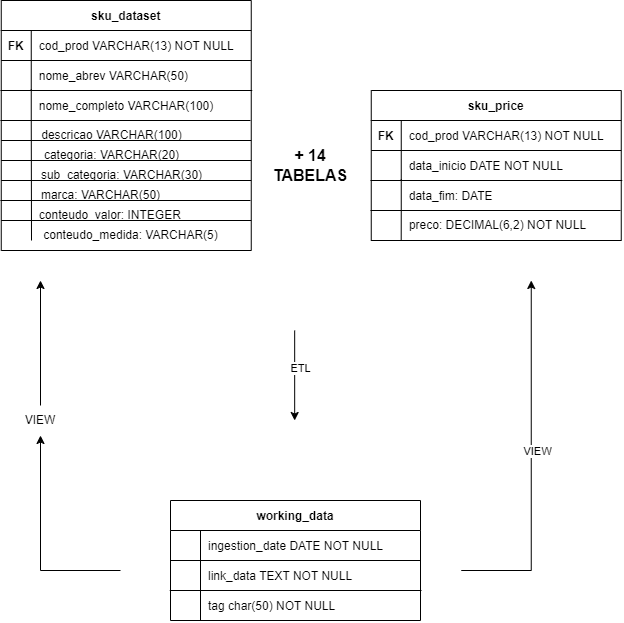

The diagram above was exported from draw.io. Its source (the exported page's mxGraphModel, read from the mxfile embedded in the PNG):
<mxGraphModel dx="1196" dy="747" grid="1" gridSize="10" guides="1" tooltips="1" connect="1" arrows="1" fold="1" page="1" pageScale="2" pageWidth="850" pageHeight="1100" math="0" shadow="0" extFonts="Permanent Marker^https://fonts.googleapis.com/css?family=Permanent+Marker">
  <root>
    <mxCell id="0" />
    <mxCell id="1" parent="0" />
    <mxCell id="C-vyLk0tnHw3VtMMgP7b-23" value="working_data" style="shape=table;startSize=30;container=1;collapsible=1;childLayout=tableLayout;fixedRows=1;rowLines=0;fontStyle=1;align=center;resizeLast=1;" parent="1" vertex="1">
      <mxGeometry x="840" y="650" width="250" height="120" as="geometry" />
    </mxCell>
    <mxCell id="C-vyLk0tnHw3VtMMgP7b-24" value="" style="shape=partialRectangle;collapsible=0;dropTarget=0;pointerEvents=0;fillColor=none;points=[[0,0.5],[1,0.5]];portConstraint=eastwest;top=0;left=0;right=0;bottom=1;" parent="C-vyLk0tnHw3VtMMgP7b-23" vertex="1">
      <mxGeometry y="30" width="250" height="30" as="geometry" />
    </mxCell>
    <mxCell id="C-vyLk0tnHw3VtMMgP7b-25" value="" style="shape=partialRectangle;overflow=hidden;connectable=0;fillColor=none;top=0;left=0;bottom=0;right=0;fontStyle=1;" parent="C-vyLk0tnHw3VtMMgP7b-24" vertex="1">
      <mxGeometry width="30" height="30" as="geometry">
        <mxRectangle width="30" height="30" as="alternateBounds" />
      </mxGeometry>
    </mxCell>
    <mxCell id="C-vyLk0tnHw3VtMMgP7b-26" value="ingestion_date DATE NOT NULL" style="shape=partialRectangle;overflow=hidden;connectable=0;fillColor=none;top=0;left=0;bottom=0;right=0;align=left;spacingLeft=6;fontStyle=0;" parent="C-vyLk0tnHw3VtMMgP7b-24" vertex="1">
      <mxGeometry x="30" width="220" height="30" as="geometry">
        <mxRectangle width="220" height="30" as="alternateBounds" />
      </mxGeometry>
    </mxCell>
    <mxCell id="C-vyLk0tnHw3VtMMgP7b-27" value="" style="shape=partialRectangle;collapsible=0;dropTarget=0;pointerEvents=0;fillColor=none;points=[[0,0.5],[1,0.5]];portConstraint=eastwest;top=0;left=0;right=0;bottom=0;" parent="C-vyLk0tnHw3VtMMgP7b-23" vertex="1">
      <mxGeometry y="60" width="250" height="30" as="geometry" />
    </mxCell>
    <mxCell id="C-vyLk0tnHw3VtMMgP7b-28" value="" style="shape=partialRectangle;overflow=hidden;connectable=0;fillColor=none;top=0;left=0;bottom=0;right=0;" parent="C-vyLk0tnHw3VtMMgP7b-27" vertex="1">
      <mxGeometry width="30" height="30" as="geometry">
        <mxRectangle width="30" height="30" as="alternateBounds" />
      </mxGeometry>
    </mxCell>
    <mxCell id="C-vyLk0tnHw3VtMMgP7b-29" value="link_data TEXT NOT NULL" style="shape=partialRectangle;overflow=hidden;connectable=0;fillColor=none;top=0;left=0;bottom=0;right=0;align=left;spacingLeft=6;" parent="C-vyLk0tnHw3VtMMgP7b-27" vertex="1">
      <mxGeometry x="30" width="220" height="30" as="geometry">
        <mxRectangle width="220" height="30" as="alternateBounds" />
      </mxGeometry>
    </mxCell>
    <mxCell id="267cbBOxFv2HLyQ_1c_1-8" value="" style="endArrow=none;html=1;rounded=0;exitX=-0.003;exitY=1;exitDx=0;exitDy=0;exitPerimeter=0;" parent="C-vyLk0tnHw3VtMMgP7b-23" source="C-vyLk0tnHw3VtMMgP7b-27" edge="1">
      <mxGeometry width="50" height="50" relative="1" as="geometry">
        <mxPoint x="-20" y="100" as="sourcePoint" />
        <mxPoint x="251" y="90" as="targetPoint" />
      </mxGeometry>
    </mxCell>
    <mxCell id="267cbBOxFv2HLyQ_1c_1-10" value="" style="endArrow=none;html=1;rounded=0;entryX=0.12;entryY=0.956;entryDx=0;entryDy=0;entryPerimeter=0;" parent="1" target="C-vyLk0tnHw3VtMMgP7b-27" edge="1">
      <mxGeometry width="50" height="50" relative="1" as="geometry">
        <mxPoint x="870" y="770" as="sourcePoint" />
        <mxPoint x="960" y="700" as="targetPoint" />
      </mxGeometry>
    </mxCell>
    <mxCell id="267cbBOxFv2HLyQ_1c_1-11" value="tag char(50) NOT NULL" style="shape=partialRectangle;overflow=hidden;connectable=0;fillColor=none;top=0;left=0;bottom=0;right=0;align=left;spacingLeft=6;" parent="1" vertex="1">
      <mxGeometry x="870" y="740" width="220" height="30" as="geometry">
        <mxRectangle width="220" height="30" as="alternateBounds" />
      </mxGeometry>
    </mxCell>
    <mxCell id="tYzJEakkMxbCdBgvdDp6-1" value="sku_dataset" style="shape=table;startSize=30;container=1;collapsible=1;childLayout=tableLayout;fixedRows=1;rowLines=0;fontStyle=1;align=center;resizeLast=1;" parent="1" vertex="1">
      <mxGeometry x="670.75" y="150" width="250" height="250" as="geometry" />
    </mxCell>
    <mxCell id="tYzJEakkMxbCdBgvdDp6-2" value="" style="shape=partialRectangle;collapsible=0;dropTarget=0;pointerEvents=0;fillColor=none;points=[[0,0.5],[1,0.5]];portConstraint=eastwest;top=0;left=0;right=0;bottom=1;" parent="tYzJEakkMxbCdBgvdDp6-1" vertex="1">
      <mxGeometry y="30" width="250" height="30" as="geometry" />
    </mxCell>
    <mxCell id="tYzJEakkMxbCdBgvdDp6-3" value="FK" style="shape=partialRectangle;overflow=hidden;connectable=0;fillColor=none;top=0;left=0;bottom=0;right=0;fontStyle=1;" parent="tYzJEakkMxbCdBgvdDp6-2" vertex="1">
      <mxGeometry width="30" height="30" as="geometry">
        <mxRectangle width="30" height="30" as="alternateBounds" />
      </mxGeometry>
    </mxCell>
    <mxCell id="tYzJEakkMxbCdBgvdDp6-4" value="cod_prod VARCHAR(13) NOT NULL" style="shape=partialRectangle;overflow=hidden;connectable=0;fillColor=none;top=0;left=0;bottom=0;right=0;align=left;spacingLeft=6;fontStyle=0;" parent="tYzJEakkMxbCdBgvdDp6-2" vertex="1">
      <mxGeometry x="30" width="220" height="30" as="geometry">
        <mxRectangle width="220" height="30" as="alternateBounds" />
      </mxGeometry>
    </mxCell>
    <mxCell id="tYzJEakkMxbCdBgvdDp6-5" value="" style="shape=partialRectangle;collapsible=0;dropTarget=0;pointerEvents=0;fillColor=none;points=[[0,0.5],[1,0.5]];portConstraint=eastwest;top=0;left=0;right=0;bottom=0;" parent="tYzJEakkMxbCdBgvdDp6-1" vertex="1">
      <mxGeometry y="60" width="250" height="30" as="geometry" />
    </mxCell>
    <mxCell id="tYzJEakkMxbCdBgvdDp6-6" value="" style="shape=partialRectangle;overflow=hidden;connectable=0;fillColor=none;top=0;left=0;bottom=0;right=0;" parent="tYzJEakkMxbCdBgvdDp6-5" vertex="1">
      <mxGeometry width="30" height="30" as="geometry">
        <mxRectangle width="30" height="30" as="alternateBounds" />
      </mxGeometry>
    </mxCell>
    <mxCell id="tYzJEakkMxbCdBgvdDp6-7" value="nome_abrev VARCHAR(50) " style="shape=partialRectangle;overflow=hidden;connectable=0;fillColor=none;top=0;left=0;bottom=0;right=0;align=left;spacingLeft=6;" parent="tYzJEakkMxbCdBgvdDp6-5" vertex="1">
      <mxGeometry x="30" width="220" height="30" as="geometry">
        <mxRectangle width="220" height="30" as="alternateBounds" />
      </mxGeometry>
    </mxCell>
    <mxCell id="tYzJEakkMxbCdBgvdDp6-8" value="" style="endArrow=none;html=1;rounded=0;exitX=-0.003;exitY=1;exitDx=0;exitDy=0;exitPerimeter=0;" parent="tYzJEakkMxbCdBgvdDp6-1" source="tYzJEakkMxbCdBgvdDp6-5" edge="1">
      <mxGeometry width="50" height="50" relative="1" as="geometry">
        <mxPoint x="-20" y="100" as="sourcePoint" />
        <mxPoint x="251" y="90" as="targetPoint" />
      </mxGeometry>
    </mxCell>
    <mxCell id="tYzJEakkMxbCdBgvdDp6-9" value="" style="endArrow=none;html=1;rounded=0;entryX=0.12;entryY=0.956;entryDx=0;entryDy=0;entryPerimeter=0;" parent="1" target="tYzJEakkMxbCdBgvdDp6-5" edge="1">
      <mxGeometry width="50" height="50" relative="1" as="geometry">
        <mxPoint x="700.75" y="270" as="sourcePoint" />
        <mxPoint x="790.75" y="200" as="targetPoint" />
      </mxGeometry>
    </mxCell>
    <mxCell id="tYzJEakkMxbCdBgvdDp6-10" value="nome_completo VARCHAR(100) " style="shape=partialRectangle;overflow=hidden;connectable=0;fillColor=none;top=0;left=0;bottom=0;right=0;align=left;spacingLeft=6;" parent="1" vertex="1">
      <mxGeometry x="700.75" y="240" width="220" height="30" as="geometry">
        <mxRectangle width="220" height="30" as="alternateBounds" />
      </mxGeometry>
    </mxCell>
    <mxCell id="tYzJEakkMxbCdBgvdDp6-11" value="" style="endArrow=classic;html=1;rounded=0;" parent="1" edge="1">
      <mxGeometry width="50" height="50" relative="1" as="geometry">
        <mxPoint x="964.17" y="480" as="sourcePoint" />
        <mxPoint x="964.17" y="570" as="targetPoint" />
      </mxGeometry>
    </mxCell>
    <mxCell id="VW51FvfzNRjgtPa6N-Hb-1" value="ETL" style="edgeLabel;html=1;align=center;verticalAlign=middle;resizable=0;points=[];" vertex="1" connectable="0" parent="tYzJEakkMxbCdBgvdDp6-11">
      <mxGeometry x="-0.2155" y="5" relative="1" as="geometry">
        <mxPoint y="1" as="offset" />
      </mxGeometry>
    </mxCell>
    <mxCell id="tYzJEakkMxbCdBgvdDp6-15" value="" style="endArrow=none;html=1;rounded=0;" parent="1" edge="1">
      <mxGeometry width="50" height="50" relative="1" as="geometry">
        <mxPoint x="670" y="270" as="sourcePoint" />
        <mxPoint x="920" y="270" as="targetPoint" />
      </mxGeometry>
    </mxCell>
    <mxCell id="tYzJEakkMxbCdBgvdDp6-16" value="" style="endArrow=none;html=1;rounded=0;" parent="1" edge="1">
      <mxGeometry width="50" height="50" relative="1" as="geometry">
        <mxPoint x="670.75" y="290" as="sourcePoint" />
        <mxPoint x="920.75" y="290" as="targetPoint" />
      </mxGeometry>
    </mxCell>
    <mxCell id="tYzJEakkMxbCdBgvdDp6-17" value="" style="endArrow=none;html=1;rounded=0;" parent="1" edge="1">
      <mxGeometry width="50" height="50" relative="1" as="geometry">
        <mxPoint x="670.75" y="310" as="sourcePoint" />
        <mxPoint x="920.75" y="310" as="targetPoint" />
      </mxGeometry>
    </mxCell>
    <mxCell id="tYzJEakkMxbCdBgvdDp6-18" value="" style="endArrow=none;html=1;rounded=0;" parent="1" edge="1">
      <mxGeometry width="50" height="50" relative="1" as="geometry">
        <mxPoint x="670.75" y="330" as="sourcePoint" />
        <mxPoint x="920.75" y="330" as="targetPoint" />
      </mxGeometry>
    </mxCell>
    <mxCell id="tYzJEakkMxbCdBgvdDp6-19" value="" style="endArrow=none;html=1;rounded=0;" parent="1" edge="1">
      <mxGeometry width="50" height="50" relative="1" as="geometry">
        <mxPoint x="670" y="350" as="sourcePoint" />
        <mxPoint x="920" y="350" as="targetPoint" />
      </mxGeometry>
    </mxCell>
    <mxCell id="tYzJEakkMxbCdBgvdDp6-20" value="" style="endArrow=none;html=1;rounded=0;" parent="1" edge="1">
      <mxGeometry width="50" height="50" relative="1" as="geometry">
        <mxPoint x="701" y="390" as="sourcePoint" />
        <mxPoint x="700.75" y="270" as="targetPoint" />
      </mxGeometry>
    </mxCell>
    <mxCell id="tYzJEakkMxbCdBgvdDp6-21" value="descricao VARCHAR(100)" style="text;html=1;align=center;verticalAlign=middle;resizable=0;points=[];autosize=1;strokeColor=none;fillColor=none;" parent="1" vertex="1">
      <mxGeometry x="700.75" y="270" width="160" height="30" as="geometry" />
    </mxCell>
    <mxCell id="tYzJEakkMxbCdBgvdDp6-24" value="&lt;div&gt;categoria: VARCHAR(20)&lt;/div&gt;" style="text;html=1;align=center;verticalAlign=middle;resizable=0;points=[];autosize=1;strokeColor=none;fillColor=none;" parent="1" vertex="1">
      <mxGeometry x="700.75" y="290" width="160" height="30" as="geometry" />
    </mxCell>
    <mxCell id="tYzJEakkMxbCdBgvdDp6-25" value="&lt;div&gt;sub_categoria: VARCHAR(30)&lt;/div&gt;" style="text;html=1;align=center;verticalAlign=middle;resizable=0;points=[];autosize=1;strokeColor=none;fillColor=none;" parent="1" vertex="1">
      <mxGeometry x="700.75" y="310" width="180" height="30" as="geometry" />
    </mxCell>
    <mxCell id="tYzJEakkMxbCdBgvdDp6-26" value="&lt;div&gt;marca: VARCHAR(50)&lt;/div&gt;" style="text;html=1;align=center;verticalAlign=middle;resizable=0;points=[];autosize=1;strokeColor=none;fillColor=none;" parent="1" vertex="1">
      <mxGeometry x="700" y="330" width="140" height="30" as="geometry" />
    </mxCell>
    <mxCell id="tYzJEakkMxbCdBgvdDp6-29" value="" style="endArrow=none;html=1;rounded=0;" parent="1" edge="1">
      <mxGeometry width="50" height="50" relative="1" as="geometry">
        <mxPoint x="670.75" y="370" as="sourcePoint" />
        <mxPoint x="920.75" y="370" as="targetPoint" />
      </mxGeometry>
    </mxCell>
    <mxCell id="tYzJEakkMxbCdBgvdDp6-30" value="&lt;div&gt;conteudo_valor: INTEGER&amp;nbsp;&lt;/div&gt;" style="text;html=1;align=center;verticalAlign=middle;resizable=0;points=[];autosize=1;strokeColor=none;fillColor=none;" parent="1" vertex="1">
      <mxGeometry x="695.75" y="350" width="170" height="30" as="geometry" />
    </mxCell>
    <mxCell id="tYzJEakkMxbCdBgvdDp6-31" value="&lt;div&gt;conteudo_medida: VARCHAR(5)&lt;/div&gt;" style="text;html=1;align=center;verticalAlign=middle;resizable=0;points=[];autosize=1;strokeColor=none;fillColor=none;" parent="1" vertex="1">
      <mxGeometry x="700" y="370" width="200" height="30" as="geometry" />
    </mxCell>
    <mxCell id="tYzJEakkMxbCdBgvdDp6-32" value="sku_price" style="shape=table;startSize=30;container=1;collapsible=1;childLayout=tableLayout;fixedRows=1;rowLines=0;fontStyle=1;align=center;resizeLast=1;" parent="1" vertex="1">
      <mxGeometry x="1040.75" y="240" width="250" height="150" as="geometry" />
    </mxCell>
    <mxCell id="tYzJEakkMxbCdBgvdDp6-33" value="" style="shape=partialRectangle;collapsible=0;dropTarget=0;pointerEvents=0;fillColor=none;points=[[0,0.5],[1,0.5]];portConstraint=eastwest;top=0;left=0;right=0;bottom=1;" parent="tYzJEakkMxbCdBgvdDp6-32" vertex="1">
      <mxGeometry y="30" width="250" height="30" as="geometry" />
    </mxCell>
    <mxCell id="tYzJEakkMxbCdBgvdDp6-34" value="FK" style="shape=partialRectangle;overflow=hidden;connectable=0;fillColor=none;top=0;left=0;bottom=0;right=0;fontStyle=1;" parent="tYzJEakkMxbCdBgvdDp6-33" vertex="1">
      <mxGeometry width="30" height="30" as="geometry">
        <mxRectangle width="30" height="30" as="alternateBounds" />
      </mxGeometry>
    </mxCell>
    <mxCell id="tYzJEakkMxbCdBgvdDp6-35" value="cod_prod VARCHAR(13) NOT NULL" style="shape=partialRectangle;overflow=hidden;connectable=0;fillColor=none;top=0;left=0;bottom=0;right=0;align=left;spacingLeft=6;fontStyle=0;" parent="tYzJEakkMxbCdBgvdDp6-33" vertex="1">
      <mxGeometry x="30" width="220" height="30" as="geometry">
        <mxRectangle width="220" height="30" as="alternateBounds" />
      </mxGeometry>
    </mxCell>
    <mxCell id="tYzJEakkMxbCdBgvdDp6-36" value="" style="shape=partialRectangle;collapsible=0;dropTarget=0;pointerEvents=0;fillColor=none;points=[[0,0.5],[1,0.5]];portConstraint=eastwest;top=0;left=0;right=0;bottom=0;" parent="tYzJEakkMxbCdBgvdDp6-32" vertex="1">
      <mxGeometry y="60" width="250" height="30" as="geometry" />
    </mxCell>
    <mxCell id="tYzJEakkMxbCdBgvdDp6-37" value="" style="shape=partialRectangle;overflow=hidden;connectable=0;fillColor=none;top=0;left=0;bottom=0;right=0;" parent="tYzJEakkMxbCdBgvdDp6-36" vertex="1">
      <mxGeometry width="30" height="30" as="geometry">
        <mxRectangle width="30" height="30" as="alternateBounds" />
      </mxGeometry>
    </mxCell>
    <mxCell id="tYzJEakkMxbCdBgvdDp6-38" value="data_inicio DATE NOT NULL" style="shape=partialRectangle;overflow=hidden;connectable=0;fillColor=none;top=0;left=0;bottom=0;right=0;align=left;spacingLeft=6;" parent="tYzJEakkMxbCdBgvdDp6-36" vertex="1">
      <mxGeometry x="30" width="220" height="30" as="geometry">
        <mxRectangle width="220" height="30" as="alternateBounds" />
      </mxGeometry>
    </mxCell>
    <mxCell id="tYzJEakkMxbCdBgvdDp6-39" value="" style="endArrow=none;html=1;rounded=0;exitX=-0.003;exitY=1;exitDx=0;exitDy=0;exitPerimeter=0;" parent="tYzJEakkMxbCdBgvdDp6-32" source="tYzJEakkMxbCdBgvdDp6-36" edge="1">
      <mxGeometry width="50" height="50" relative="1" as="geometry">
        <mxPoint x="-20" y="100" as="sourcePoint" />
        <mxPoint x="251" y="90" as="targetPoint" />
      </mxGeometry>
    </mxCell>
    <mxCell id="tYzJEakkMxbCdBgvdDp6-40" value="" style="endArrow=none;html=1;rounded=0;entryX=0.12;entryY=0.956;entryDx=0;entryDy=0;entryPerimeter=0;" parent="1" target="tYzJEakkMxbCdBgvdDp6-36" edge="1">
      <mxGeometry width="50" height="50" relative="1" as="geometry">
        <mxPoint x="1070.75" y="360" as="sourcePoint" />
        <mxPoint x="1160.75" y="290" as="targetPoint" />
      </mxGeometry>
    </mxCell>
    <mxCell id="tYzJEakkMxbCdBgvdDp6-41" value="data_fim: DATE" style="shape=partialRectangle;overflow=hidden;connectable=0;fillColor=none;top=0;left=0;bottom=0;right=0;align=left;spacingLeft=6;" parent="1" vertex="1">
      <mxGeometry x="1070.75" y="330" width="220" height="30" as="geometry">
        <mxRectangle width="220" height="30" as="alternateBounds" />
      </mxGeometry>
    </mxCell>
    <mxCell id="tYzJEakkMxbCdBgvdDp6-42" value="" style="endArrow=none;html=1;rounded=0;" parent="1" edge="1">
      <mxGeometry width="50" height="50" relative="1" as="geometry">
        <mxPoint x="1040" y="360" as="sourcePoint" />
        <mxPoint x="1290" y="360" as="targetPoint" />
      </mxGeometry>
    </mxCell>
    <mxCell id="tYzJEakkMxbCdBgvdDp6-43" value="" style="endArrow=none;html=1;rounded=0;" parent="1" edge="1">
      <mxGeometry width="50" height="50" relative="1" as="geometry">
        <mxPoint x="1040.75" y="390" as="sourcePoint" />
        <mxPoint x="1290.75" y="390" as="targetPoint" />
      </mxGeometry>
    </mxCell>
    <mxCell id="tYzJEakkMxbCdBgvdDp6-47" value="" style="endArrow=none;html=1;rounded=0;exitX=0.021;exitY=1.011;exitDx=0;exitDy=0;exitPerimeter=0;" parent="1" source="tYzJEakkMxbCdBgvdDp6-48" edge="1">
      <mxGeometry width="50" height="50" relative="1" as="geometry">
        <mxPoint x="1071" y="480" as="sourcePoint" />
        <mxPoint x="1070.75" y="360" as="targetPoint" />
      </mxGeometry>
    </mxCell>
    <mxCell id="tYzJEakkMxbCdBgvdDp6-48" value="&lt;div&gt;preco: DECIMAL(6,2) NOT NULL&lt;/div&gt;" style="text;html=1;align=center;verticalAlign=middle;resizable=0;points=[];autosize=1;strokeColor=none;fillColor=none;" parent="1" vertex="1">
      <mxGeometry x="1066.5" y="360" width="200" height="30" as="geometry" />
    </mxCell>
    <mxCell id="tYzJEakkMxbCdBgvdDp6-63" value="&lt;b style=&quot;font-size: 16px;&quot;&gt;&lt;font style=&quot;font-size: 16px;&quot;&gt;+ 14&lt;/font&gt;&lt;/b&gt;&lt;div style=&quot;font-size: 16px;&quot;&gt;&lt;b style=&quot;&quot;&gt;&lt;font style=&quot;font-size: 16px;&quot;&gt;TABELAS&lt;/font&gt;&lt;/b&gt;&lt;/div&gt;" style="text;html=1;align=center;verticalAlign=middle;whiteSpace=wrap;rounded=0;" parent="1" vertex="1">
      <mxGeometry x="950" y="300" width="60" height="30" as="geometry" />
    </mxCell>
    <mxCell id="tYzJEakkMxbCdBgvdDp6-64" value="" style="endArrow=classic;html=1;rounded=0;" parent="1" source="tYzJEakkMxbCdBgvdDp6-67" edge="1">
      <mxGeometry width="50" height="50" relative="1" as="geometry">
        <mxPoint x="790" y="720" as="sourcePoint" />
        <mxPoint x="710" y="430" as="targetPoint" />
        <Array as="points" />
      </mxGeometry>
    </mxCell>
    <mxCell id="tYzJEakkMxbCdBgvdDp6-65" value="" style="endArrow=classic;html=1;rounded=0;" parent="1" edge="1">
      <mxGeometry width="50" height="50" relative="1" as="geometry">
        <mxPoint x="1130.75" y="720" as="sourcePoint" />
        <mxPoint x="1200.75" y="430" as="targetPoint" />
        <Array as="points">
          <mxPoint x="1200.75" y="720" />
        </Array>
      </mxGeometry>
    </mxCell>
    <mxCell id="tYzJEakkMxbCdBgvdDp6-68" value="VIEW" style="edgeLabel;html=1;align=center;verticalAlign=middle;resizable=0;points=[];" parent="tYzJEakkMxbCdBgvdDp6-65" connectable="0" vertex="1">
      <mxGeometry x="0.0582" y="-5" relative="1" as="geometry">
        <mxPoint y="1" as="offset" />
      </mxGeometry>
    </mxCell>
    <mxCell id="tYzJEakkMxbCdBgvdDp6-66" value="" style="endArrow=classic;html=1;rounded=0;" parent="1" target="tYzJEakkMxbCdBgvdDp6-67" edge="1">
      <mxGeometry width="50" height="50" relative="1" as="geometry">
        <mxPoint x="790" y="720" as="sourcePoint" />
        <mxPoint x="710" y="430" as="targetPoint" />
        <Array as="points">
          <mxPoint x="710" y="720" />
        </Array>
      </mxGeometry>
    </mxCell>
    <mxCell id="tYzJEakkMxbCdBgvdDp6-67" value="VIEW" style="text;html=1;align=center;verticalAlign=middle;whiteSpace=wrap;rounded=0;" parent="1" vertex="1">
      <mxGeometry x="680" y="555" width="60" height="30" as="geometry" />
    </mxCell>
  </root>
</mxGraphModel>